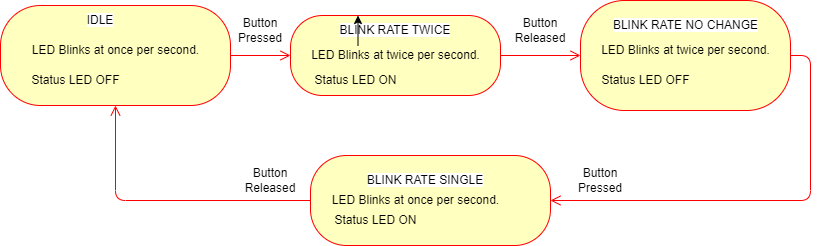

The diagram above was exported from draw.io. Its source (the exported page's mxGraphModel, read from the mxfile embedded in the PNG):
<mxGraphModel dx="561" dy="454" grid="1" gridSize="10" guides="1" tooltips="1" connect="1" arrows="1" fold="1" page="1" pageScale="1" pageWidth="850" pageHeight="1100" math="0" shadow="0">
  <root>
    <mxCell id="0" />
    <mxCell id="1" parent="0" />
    <mxCell id="10" value="" style="ellipse;html=1;shape=startState;fillColor=#000000;strokeColor=#ff0000;" parent="1" vertex="1">
      <mxGeometry x="50" y="30" width="30" height="30" as="geometry" />
    </mxCell>
    <mxCell id="11" value="" style="edgeStyle=orthogonalEdgeStyle;html=1;verticalAlign=bottom;endArrow=open;endSize=8;strokeColor=#ff0000;" parent="1" source="10" edge="1">
      <mxGeometry relative="1" as="geometry">
        <mxPoint x="65" y="120" as="targetPoint" />
      </mxGeometry>
    </mxCell>
    <mxCell id="12" value="" style="rounded=1;whiteSpace=wrap;html=1;arcSize=40;fontColor=#000000;fillColor=#ffffc0;strokeColor=#ff0000;" parent="1" vertex="1">
      <mxGeometry x="20" y="30" width="230" height="100" as="geometry" />
    </mxCell>
    <mxCell id="13" value="" style="edgeStyle=orthogonalEdgeStyle;html=1;verticalAlign=bottom;endArrow=open;endSize=8;strokeColor=#ff0000;entryX=0;entryY=0.5;entryDx=0;entryDy=0;" parent="1" source="12" target="14" edge="1">
      <mxGeometry relative="1" as="geometry">
        <mxPoint x="210" y="140" as="targetPoint" />
      </mxGeometry>
    </mxCell>
    <mxCell id="14" value="" style="rounded=1;whiteSpace=wrap;html=1;arcSize=40;fontColor=#000000;fillColor=#ffffc0;strokeColor=#ff0000;" parent="1" vertex="1">
      <mxGeometry x="310" y="40" width="210" height="80" as="geometry" />
    </mxCell>
    <mxCell id="25" value="" style="rounded=1;whiteSpace=wrap;html=1;arcSize=40;fontColor=#000000;fillColor=#ffffc0;strokeColor=#ff0000;" parent="1" vertex="1">
      <mxGeometry x="600" y="25" width="210" height="110" as="geometry" />
    </mxCell>
    <mxCell id="26" value="" style="edgeStyle=orthogonalEdgeStyle;html=1;verticalAlign=bottom;endArrow=open;endSize=8;strokeColor=#ff0000;exitX=1;exitY=0.5;exitDx=0;exitDy=0;entryX=0;entryY=0.5;entryDx=0;entryDy=0;" parent="1" source="14" target="25" edge="1">
      <mxGeometry relative="1" as="geometry">
        <mxPoint x="600" y="80" as="targetPoint" />
        <mxPoint x="740" y="200" as="sourcePoint" />
        <Array as="points" />
      </mxGeometry>
    </mxCell>
    <mxCell id="27" value="" style="rounded=1;whiteSpace=wrap;html=1;arcSize=40;fontColor=#000000;fillColor=#ffffc0;strokeColor=#ff0000;" parent="1" vertex="1">
      <mxGeometry x="330" y="180" width="240" height="90" as="geometry" />
    </mxCell>
    <mxCell id="29" value="" style="edgeStyle=orthogonalEdgeStyle;html=1;verticalAlign=bottom;endArrow=open;endSize=8;strokeColor=#ff0000;entryX=1;entryY=0.5;entryDx=0;entryDy=0;exitX=1;exitY=0.5;exitDx=0;exitDy=0;" parent="1" source="25" target="27" edge="1">
      <mxGeometry relative="1" as="geometry">
        <mxPoint x="630" y="139.5" as="targetPoint" />
        <mxPoint x="570" y="139.5" as="sourcePoint" />
        <Array as="points">
          <mxPoint x="830" y="80" />
          <mxPoint x="830" y="225" />
        </Array>
      </mxGeometry>
    </mxCell>
    <mxCell id="31" value="" style="edgeStyle=orthogonalEdgeStyle;html=1;verticalAlign=bottom;endArrow=open;endSize=8;strokeColor=#ff0000;entryX=0.5;entryY=1;entryDx=0;entryDy=0;exitX=0;exitY=0.5;exitDx=0;exitDy=0;" parent="1" source="27" target="12" edge="1">
      <mxGeometry relative="1" as="geometry">
        <mxPoint x="300" y="330" as="targetPoint" />
        <mxPoint x="200" y="255" as="sourcePoint" />
      </mxGeometry>
    </mxCell>
    <mxCell id="32" value="&lt;span style=&quot;color: rgb(0, 0, 0);&quot;&gt;LED Blinks at once per second.&lt;/span&gt;" style="text;html=1;align=center;verticalAlign=middle;resizable=0;points=[];autosize=1;strokeColor=none;fillColor=none;" parent="1" vertex="1">
      <mxGeometry x="40" y="60" width="190" height="30" as="geometry" />
    </mxCell>
    <mxCell id="34" value="&lt;font style=&quot;background-color: rgb(255, 255, 255);&quot; color=&quot;#000000&quot;&gt;IDLE&lt;/font&gt;" style="text;strokeColor=none;align=center;fillColor=none;html=1;verticalAlign=middle;whiteSpace=wrap;rounded=0;" parent="1" vertex="1">
      <mxGeometry x="90" y="30" width="60" height="30" as="geometry" />
    </mxCell>
    <mxCell id="35" value="&lt;span style=&quot;color: rgb(0, 0, 0);&quot;&gt;Status LED OFF&lt;/span&gt;" style="text;html=1;align=center;verticalAlign=middle;resizable=0;points=[];autosize=1;strokeColor=none;fillColor=none;" parent="1" vertex="1">
      <mxGeometry x="40" y="90" width="110" height="30" as="geometry" />
    </mxCell>
    <mxCell id="36" value="&lt;font style=&quot;background-color: rgb(255, 255, 255);&quot; color=&quot;#000000&quot;&gt;BLINK RATE TWICE&lt;/font&gt;" style="text;strokeColor=none;align=center;fillColor=none;html=1;verticalAlign=middle;whiteSpace=wrap;rounded=0;" parent="1" vertex="1">
      <mxGeometry x="340" y="40" width="150" height="30" as="geometry" />
    </mxCell>
    <mxCell id="37" style="edgeStyle=none;html=1;exitX=0.25;exitY=1;exitDx=0;exitDy=0;entryX=0.25;entryY=0;entryDx=0;entryDy=0;fontColor=#000000;" parent="1" source="36" target="36" edge="1">
      <mxGeometry relative="1" as="geometry" />
    </mxCell>
    <mxCell id="38" value="&lt;span style=&quot;color: rgb(0, 0, 0);&quot;&gt;LED Blinks at twice per second.&lt;/span&gt;" style="text;html=1;align=center;verticalAlign=middle;resizable=0;points=[];autosize=1;strokeColor=none;fillColor=none;" parent="1" vertex="1">
      <mxGeometry x="320" y="65" width="190" height="30" as="geometry" />
    </mxCell>
    <mxCell id="39" value="&lt;span style=&quot;color: rgb(0, 0, 0);&quot;&gt;Status LED ON&lt;/span&gt;" style="text;html=1;align=center;verticalAlign=middle;resizable=0;points=[];autosize=1;strokeColor=none;fillColor=none;" parent="1" vertex="1">
      <mxGeometry x="320" y="90" width="110" height="30" as="geometry" />
    </mxCell>
    <mxCell id="40" value="&lt;span style=&quot;color: rgb(0, 0, 0); background-color: rgb(255, 255, 255);&quot;&gt;BLINK RATE NO CHANGE&lt;/span&gt;" style="text;html=1;align=center;verticalAlign=middle;resizable=0;points=[];autosize=1;strokeColor=none;fillColor=none;" parent="1" vertex="1">
      <mxGeometry x="620" y="35" width="170" height="30" as="geometry" />
    </mxCell>
    <mxCell id="41" value="&lt;span style=&quot;color: rgb(0, 0, 0);&quot;&gt;LED Blinks at twice per second.&lt;/span&gt;" style="text;html=1;align=center;verticalAlign=middle;resizable=0;points=[];autosize=1;strokeColor=none;fillColor=none;" parent="1" vertex="1">
      <mxGeometry x="610" y="60" width="190" height="30" as="geometry" />
    </mxCell>
    <mxCell id="42" value="&lt;span style=&quot;color: rgb(0, 0, 0);&quot;&gt;Status LED OFF&lt;/span&gt;" style="text;html=1;align=center;verticalAlign=middle;resizable=0;points=[];autosize=1;strokeColor=none;fillColor=none;" parent="1" vertex="1">
      <mxGeometry x="610" y="90" width="110" height="30" as="geometry" />
    </mxCell>
    <mxCell id="45" value="&lt;font style=&quot;background-color: rgb(255, 255, 255);&quot; color=&quot;#000000&quot;&gt;BLINK RATE SINGLE&lt;/font&gt;" style="text;strokeColor=none;align=center;fillColor=none;html=1;verticalAlign=middle;whiteSpace=wrap;rounded=0;" parent="1" vertex="1">
      <mxGeometry x="370" y="190" width="150" height="30" as="geometry" />
    </mxCell>
    <mxCell id="46" value="&lt;span style=&quot;color: rgb(0, 0, 0);&quot;&gt;LED Blinks at once per second.&lt;/span&gt;" style="text;html=1;align=center;verticalAlign=middle;resizable=0;points=[];autosize=1;strokeColor=none;fillColor=none;" parent="1" vertex="1">
      <mxGeometry x="340" y="210" width="190" height="30" as="geometry" />
    </mxCell>
    <mxCell id="47" value="&lt;span style=&quot;color: rgb(0, 0, 0);&quot;&gt;Status LED ON&lt;/span&gt;" style="text;html=1;align=center;verticalAlign=middle;resizable=0;points=[];autosize=1;strokeColor=none;fillColor=none;" parent="1" vertex="1">
      <mxGeometry x="340" y="230" width="110" height="30" as="geometry" />
    </mxCell>
    <mxCell id="48" value="Button Pressed" style="text;strokeColor=none;align=center;fillColor=none;html=1;verticalAlign=middle;whiteSpace=wrap;rounded=0;labelBackgroundColor=#FFFFFF;fontColor=#000000;" parent="1" vertex="1">
      <mxGeometry x="250" y="40" width="60" height="30" as="geometry" />
    </mxCell>
    <mxCell id="49" value="Button Released" style="text;strokeColor=none;align=center;fillColor=none;html=1;verticalAlign=middle;whiteSpace=wrap;rounded=0;labelBackgroundColor=#FFFFFF;fontColor=#000000;" parent="1" vertex="1">
      <mxGeometry x="530" y="40" width="60" height="30" as="geometry" />
    </mxCell>
    <mxCell id="50" value="Button Pressed" style="text;strokeColor=none;align=center;fillColor=none;html=1;verticalAlign=middle;whiteSpace=wrap;rounded=0;labelBackgroundColor=#FFFFFF;fontColor=#000000;" parent="1" vertex="1">
      <mxGeometry x="590" y="190" width="60" height="30" as="geometry" />
    </mxCell>
    <mxCell id="51" value="Button Released" style="text;strokeColor=none;align=center;fillColor=none;html=1;verticalAlign=middle;whiteSpace=wrap;rounded=0;labelBackgroundColor=#FFFFFF;fontColor=#000000;" parent="1" vertex="1">
      <mxGeometry x="260" y="190" width="60" height="30" as="geometry" />
    </mxCell>
  </root>
</mxGraphModel>